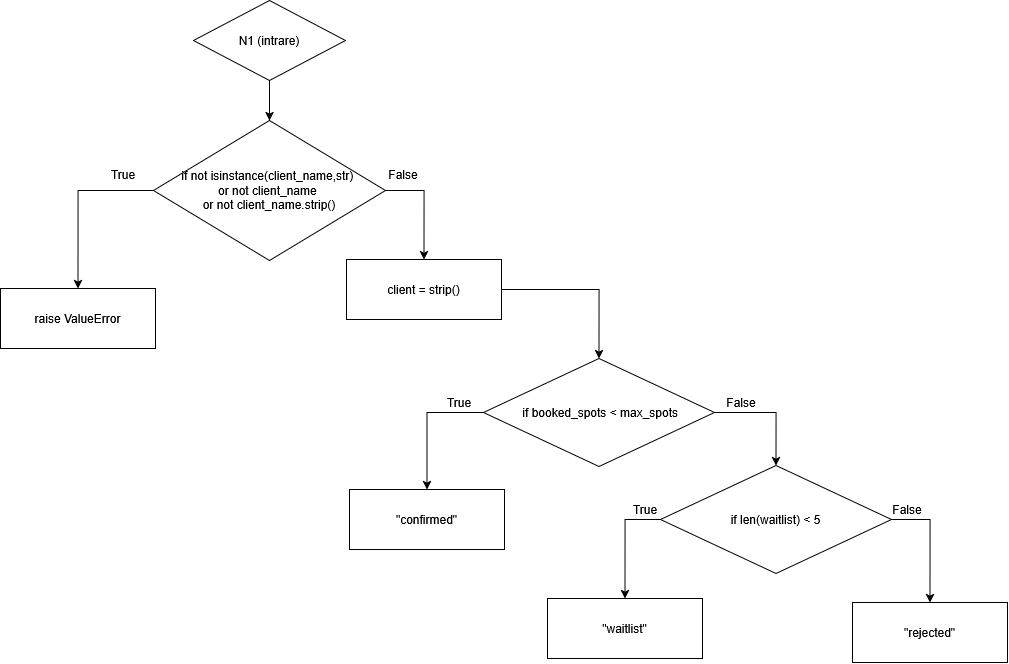

The diagram above was exported from draw.io. Its source (the exported page's mxGraphModel, read from the mxfile embedded in the PNG):
<mxGraphModel dx="2019" dy="1872" grid="1" gridSize="10" guides="1" tooltips="1" connect="1" arrows="1" fold="1" page="1" pageScale="1" pageWidth="850" pageHeight="1100" math="0" shadow="0">
  <root>
    <mxCell id="0" />
    <mxCell id="1" parent="0" />
    <mxCell id="fleIYyT5qpLthtltT_rQ-25" edge="1" parent="1" source="fleIYyT5qpLthtltT_rQ-26" style="edgeStyle=orthogonalEdgeStyle;rounded=0;orthogonalLoop=1;jettySize=auto;html=1;exitX=0.5;exitY=1;exitDx=0;exitDy=0;entryX=0.5;entryY=0;entryDx=0;entryDy=0;" target="fleIYyT5qpLthtltT_rQ-29">
      <mxGeometry relative="1" as="geometry">
        <mxPoint x="-163" y="-224.5" as="targetPoint" />
      </mxGeometry>
    </mxCell>
    <mxCell id="fleIYyT5qpLthtltT_rQ-26" parent="1" style="rhombus;whiteSpace=wrap;html=1;" value="N1 (intrare)" vertex="1">
      <mxGeometry height="80" width="152" x="-250" y="-400" as="geometry" />
    </mxCell>
    <mxCell id="fleIYyT5qpLthtltT_rQ-27" edge="1" parent="1" source="fleIYyT5qpLthtltT_rQ-29" style="edgeStyle=orthogonalEdgeStyle;rounded=0;orthogonalLoop=1;jettySize=auto;html=1;exitX=0;exitY=0.5;exitDx=0;exitDy=0;entryX=0.5;entryY=0;entryDx=0;entryDy=0;" target="fleIYyT5qpLthtltT_rQ-30">
      <mxGeometry relative="1" as="geometry">
        <mxPoint x="-347.6666717529297" y="-112.83334350585938" as="targetPoint" />
      </mxGeometry>
    </mxCell>
    <mxCell id="fleIYyT5qpLthtltT_rQ-28" edge="1" parent="1" source="fleIYyT5qpLthtltT_rQ-29" style="edgeStyle=orthogonalEdgeStyle;rounded=0;orthogonalLoop=1;jettySize=auto;html=1;exitX=1;exitY=0.5;exitDx=0;exitDy=0;entryX=0.5;entryY=0;entryDx=0;entryDy=0;" target="fleIYyT5qpLthtltT_rQ-47">
      <mxGeometry relative="1" as="geometry">
        <mxPoint x="-9" y="-146" as="targetPoint" />
      </mxGeometry>
    </mxCell>
    <mxCell id="fleIYyT5qpLthtltT_rQ-29" parent="1" style="rhombus;whiteSpace=wrap;html=1;" value="if not isinstance(client_name,str)&amp;nbsp;&lt;br&gt;or not client_name&amp;nbsp;&lt;br&gt;or not client_name.strip()" vertex="1">
      <mxGeometry height="140" width="232" x="-290" y="-280" as="geometry" />
    </mxCell>
    <mxCell id="fleIYyT5qpLthtltT_rQ-30" parent="1" style="rounded=0;whiteSpace=wrap;html=1;" value="raise ValueError" vertex="1">
      <mxGeometry height="60" width="155" x="-443" y="-112" as="geometry" />
    </mxCell>
    <mxCell id="fleIYyT5qpLthtltT_rQ-31" edge="1" parent="1" source="fleIYyT5qpLthtltT_rQ-47" style="edgeStyle=orthogonalEdgeStyle;rounded=0;orthogonalLoop=1;jettySize=auto;html=1;exitX=1;exitY=0.5;exitDx=0;exitDy=0;entryX=0.5;entryY=0;entryDx=0;entryDy=0;" target="fleIYyT5qpLthtltT_rQ-34">
      <mxGeometry relative="1" as="geometry">
        <mxPoint x="99" y="-96" as="sourcePoint" />
        <mxPoint x="153.83335876464844" y="-28.5" as="targetPoint" />
      </mxGeometry>
    </mxCell>
    <mxCell id="fleIYyT5qpLthtltT_rQ-32" edge="1" parent="1" source="fleIYyT5qpLthtltT_rQ-34" style="edgeStyle=orthogonalEdgeStyle;rounded=0;orthogonalLoop=1;jettySize=auto;html=1;exitX=0;exitY=0.5;exitDx=0;exitDy=0;" target="fleIYyT5qpLthtltT_rQ-35">
      <mxGeometry relative="1" as="geometry" />
    </mxCell>
    <mxCell id="fleIYyT5qpLthtltT_rQ-33" edge="1" parent="1" source="fleIYyT5qpLthtltT_rQ-34" style="edgeStyle=orthogonalEdgeStyle;rounded=0;orthogonalLoop=1;jettySize=auto;html=1;exitX=1;exitY=0.5;exitDx=0;exitDy=0;entryX=0.5;entryY=0;entryDx=0;entryDy=0;" target="fleIYyT5qpLthtltT_rQ-38">
      <mxGeometry relative="1" as="geometry" />
    </mxCell>
    <mxCell id="fleIYyT5qpLthtltT_rQ-34" parent="1" style="rhombus;whiteSpace=wrap;html=1;verticalAlign=middle;" value="&lt;div&gt;&amp;nbsp;if booked_spots &amp;lt; max_spots&lt;/div&gt;" vertex="1">
      <mxGeometry height="108" width="231" x="40" y="-42" as="geometry" />
    </mxCell>
    <mxCell id="fleIYyT5qpLthtltT_rQ-35" parent="1" style="rounded=0;whiteSpace=wrap;html=1;" value="raise ValueError" vertex="1">
      <mxGeometry height="60" width="155" x="-94" y="89" as="geometry" />
    </mxCell>
    <mxCell id="fleIYyT5qpLthtltT_rQ-36" edge="1" parent="1" source="fleIYyT5qpLthtltT_rQ-38" style="edgeStyle=orthogonalEdgeStyle;rounded=0;orthogonalLoop=1;jettySize=auto;html=1;exitX=0;exitY=0.5;exitDx=0;exitDy=0;entryX=0.5;entryY=0;entryDx=0;entryDy=0;" target="fleIYyT5qpLthtltT_rQ-39">
      <mxGeometry relative="1" as="geometry">
        <mxPoint x="151.01964973000918" y="201.0588235294117" as="targetPoint" />
      </mxGeometry>
    </mxCell>
    <mxCell id="fleIYyT5qpLthtltT_rQ-37" edge="1" parent="1" source="fleIYyT5qpLthtltT_rQ-38" style="edgeStyle=orthogonalEdgeStyle;rounded=0;orthogonalLoop=1;jettySize=auto;html=1;exitX=1;exitY=0.5;exitDx=0;exitDy=0;entryX=0.5;entryY=0;entryDx=0;entryDy=0;" target="fleIYyT5qpLthtltT_rQ-40">
      <mxGeometry relative="1" as="geometry">
        <mxPoint x="487" y="199" as="targetPoint" />
      </mxGeometry>
    </mxCell>
    <mxCell id="fleIYyT5qpLthtltT_rQ-38" parent="1" style="rhombus;whiteSpace=wrap;html=1;" value="if len(waitlist) &amp;lt; 5" vertex="1">
      <mxGeometry height="108" width="231" x="217" y="65" as="geometry" />
    </mxCell>
    <mxCell id="fleIYyT5qpLthtltT_rQ-39" parent="1" style="rounded=0;whiteSpace=wrap;html=1;" value="&quot;waitlist&quot;" vertex="1">
      <mxGeometry height="60" width="155" x="104" y="198" as="geometry" />
    </mxCell>
    <mxCell id="fleIYyT5qpLthtltT_rQ-40" parent="1" style="rounded=0;whiteSpace=wrap;html=1;" value="&quot;rejected&quot;" vertex="1">
      <mxGeometry height="60" width="155" x="409" y="202" as="geometry" />
    </mxCell>
    <mxCell id="fleIYyT5qpLthtltT_rQ-41" parent="1" style="text;html=1;whiteSpace=wrap;strokeColor=none;fillColor=none;align=center;verticalAlign=middle;rounded=0;" value="True" vertex="1">
      <mxGeometry height="30" width="60" x="-350" y="-241" as="geometry" />
    </mxCell>
    <mxCell id="fleIYyT5qpLthtltT_rQ-42" parent="1" style="text;html=1;whiteSpace=wrap;strokeColor=none;fillColor=none;align=center;verticalAlign=middle;rounded=0;" value="False" vertex="1">
      <mxGeometry height="30" width="60" x="-70" y="-241" as="geometry" />
    </mxCell>
    <mxCell id="fleIYyT5qpLthtltT_rQ-43" parent="1" style="text;html=1;whiteSpace=wrap;strokeColor=none;fillColor=none;align=center;verticalAlign=middle;rounded=0;" value="False" vertex="1">
      <mxGeometry height="30" width="60" x="268" y="-13" as="geometry" />
    </mxCell>
    <mxCell id="fleIYyT5qpLthtltT_rQ-44" parent="1" style="text;html=1;whiteSpace=wrap;strokeColor=none;fillColor=none;align=center;verticalAlign=middle;rounded=0;" value="False" vertex="1">
      <mxGeometry height="30" width="60" x="434" y="94" as="geometry" />
    </mxCell>
    <mxCell id="fleIYyT5qpLthtltT_rQ-45" parent="1" style="text;html=1;whiteSpace=wrap;strokeColor=none;fillColor=none;align=center;verticalAlign=middle;rounded=0;" value="True" vertex="1">
      <mxGeometry height="30" width="60" x="-14" y="-13" as="geometry" />
    </mxCell>
    <mxCell id="fleIYyT5qpLthtltT_rQ-46" parent="1" style="text;html=1;whiteSpace=wrap;strokeColor=none;fillColor=none;align=center;verticalAlign=middle;rounded=0;" value="True" vertex="1">
      <mxGeometry height="30" width="60" x="172" y="94" as="geometry" />
    </mxCell>
    <mxCell id="fleIYyT5qpLthtltT_rQ-47" parent="1" style="rounded=0;whiteSpace=wrap;html=1;" value="client = strip()" vertex="1">
      <mxGeometry height="60" width="155" x="-97" y="-141" as="geometry" />
    </mxCell>
    <mxCell id="fleIYyT5qpLthtltT_rQ-48" parent="1" style="rounded=0;whiteSpace=wrap;html=1;" value="&lt;div&gt;&quot;confirmed&quot;&lt;/div&gt;" vertex="1">
      <mxGeometry height="60" width="155" x="-94" y="89" as="geometry" />
    </mxCell>
  </root>
</mxGraphModel>